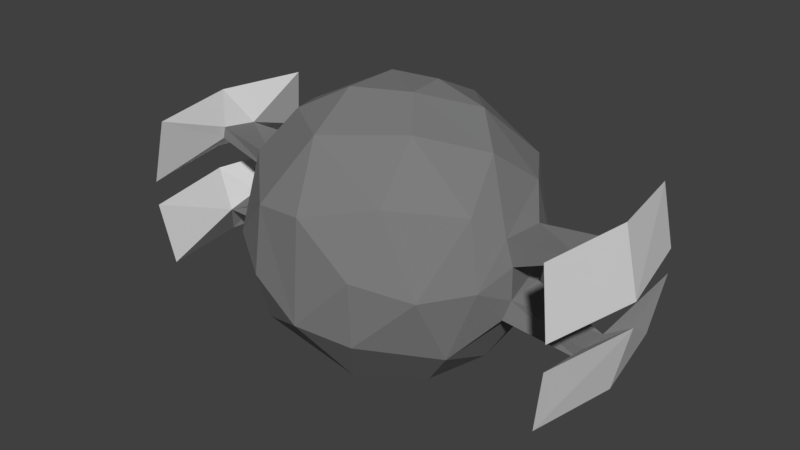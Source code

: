 # Source: Enemy4LV4.blend  (saved by Blender 2.79.0; exported with 4.5.12 LTS)
import bpy
from mathutils import Matrix  # noqa: F401  (used for matrix-valued properties, if any)

bpy.ops.wm.read_factory_settings(use_empty=True)
scene = bpy.context.scene
scene.name = 'Scene'

# ---- collections
col_collection_1 = bpy.data.collections.new('Collection 1'); scene.collection.children.link(col_collection_1)

# ---- materials (node trees are filled in below, after node groups)
mat_bola = bpy.data.materials.new('Bola')
mat_bola.alpha_threshold = 0.0
mat_bola.use_transparent_shadow = False
mat_bola.diffuse_color = (0.2079, 0.2079, 0.2079, 1.0)
mat_bola.roughness = 0.5
mat_enganche = bpy.data.materials.new('Enganche')
mat_enganche.alpha_threshold = 0.0
mat_enganche.use_transparent_shadow = False
mat_enganche.diffuse_color = (0.4292, 0.4292, 0.4292, 1.0)
mat_enganche.roughness = 0.5
mat_alaprotectora = bpy.data.materials.new('AlaProtectora')
mat_alaprotectora.alpha_threshold = 0.0
mat_alaprotectora.use_transparent_shadow = False
mat_alaprotectora.diffuse_color = (0.6982, 0.6982, 0.6982, 1.0)
mat_alaprotectora.roughness = 0.5

# ---- material node trees

# ---- world
world_world = bpy.data.worlds.new('World'); scene.world = world_world
world_world.color = (0.05088, 0.05088, 0.05088)
world_world.use_sun_shadow = False
world_world.sun_shadow_jitter_overblur = 0.0
world_world.cycles.sampling_method = 'MANUAL'

# ---- meshes
me_sphere = bpy.data.meshes.new('Sphere')
me_sphere.from_pydata([(0.2064, 0.9057, 0.4269), (0.6346, 0.6509, 0.4738), (0.4751, 0.2497, 0.8621), (0.8288, 0.3513, 0.4483), (0.135, 0.2281, 0.9763), (0.7239, 0.006855, 0.7099), (0.8306, -0.3449, 0.4494), (0.9256, -0.3912, 1.903e-08), (0.7206, -0.7092, 9.584e-09), (0.411, -0.3741, 0.8608), (0.4753, -0.732, 0.5368), (0.3855, -0.9203, 0.1087), (0.9625, 0.1766, 0.2617), (0.9602, -0.169, 0.2882), (1.632, -4.136e-07, 0.5555), (0.9974, 0.1558, 0.1341), (1.002, -0.1488, 0.1077), (1.486, 0.1344, 0.3458), (1.504, 0.1374, 0.258), (1.48, -0.1346, 0.3026), (1.738, -5.041e-07, 0.08707), (1.518, 0.652, 0.5365), (1.589, 0.6976, 0.088), (1.589, -0.6976, 0.088), (1.518, -0.652, 0.5365), (-0.3013, 0.7274, 0.6474), (-0.3832, 0.9251, 0.09868), (-0.6978, 0.7053, 0.1967), (-0.5406, 0.4322, 0.7479), (-0.9256, 0.3912, 8.246e-09), (-0.2192, 0.2033, 0.9652), (-0.7239, 0.006854, 0.7099), (-0.5389, -0.3385, 0.787), (-0.7714, -0.4773, 0.4762), (-0.3614, -0.8724, 0.3644), (-0.2094, -0.2137, 0.9704), (-0.1356, -0.6156, 0.7928), (-1.372e-08, -0.925, 0.4109), (0.1938, -0.09323, 0.993), (-0.7967, 0.3395, 0.5313), (0.1218, 0.6347, 0.7808), (-0.9602, 0.169, 0.2882), (-1.632, -4.136e-07, 0.5555), (-0.9919, 0.1594, 0.118), (-0.9625, -0.1765, 0.2618), (-1.005, -0.1489, 0.1206), (-1.486, -0.1344, 0.3458), (-1.504, -0.1374, 0.258), (-1.48, 0.1346, 0.3026), (-1.738, 0.001894, 0.08696), (-1.517, 0.6492, 0.5354), (-1.589, 0.6976, 0.088), (-1.589, -0.6976, 0.088), (-1.518, -0.652, 0.5365), (0.1123, 0.7184, -0.7159), (0.3681, 0.9134, -0.286), (0.6978, 0.7053, -0.1967), (0.5406, 0.4322, -0.7479), (0.9256, 0.3912, -8.246e-09), (0.1172, 0.32, -0.967), (0.7239, 0.006854, -0.7099), (0.5389, -0.3385, -0.787), (0.7714, -0.4773, -0.4762), (0.3614, -0.8724, -0.3644), (0.7967, 0.3395, -0.5313), (0.9602, 0.169, -0.2882), (1.632, -4.136e-07, -0.5555), (0.9919, 0.1594, -0.118), (0.9625, -0.1765, -0.2618), (1.005, -0.1489, -0.1206), (1.486, -0.1344, -0.3458), (1.504, -0.1374, -0.258), (1.48, 0.1346, -0.3026), (1.738, 0.001894, -0.08696), (1.517, 0.6492, -0.5354), (1.589, 0.6976, -0.088), (1.589, -0.6976, -0.088), (1.518, -0.652, -0.5365), (3.505e-17, 1.014, -0.1001), (-0.3491, 0.86, -0.4007), (-0.4145, 0.5651, -0.7336), (-0.6777, 0.6829, -0.292), (-0.4751, 0.2497, -0.8621), (-0.8288, 0.3513, -0.4483), (-0.7239, 0.006855, -0.7099), (-0.523, -0.3435, -0.7939), (-0.8306, -0.3449, -0.4494), (-0.9256, -0.3912, -1.903e-08), (-0.7206, -0.7092, -9.584e-09), (-0.2968, -0.2873, -0.9326), (-0.4753, -0.732, -0.5368), (-0.3855, -0.9203, -0.1087), (0.2094, -0.2137, -0.9704), (0.1356, -0.6156, -0.7928), (1.091e-08, -0.983, -0.2988), (-0.1214, 0.01566, -1.004), (-0.9625, 0.1766, -0.2617), (-0.9602, -0.169, -0.2882), (-1.632, -4.136e-07, -0.5555), (-0.9974, 0.1558, -0.1341), (-1.002, -0.1488, -0.1077), (-1.486, 0.1344, -0.3458), (-1.504, 0.1374, -0.258), (-1.48, -0.1346, -0.3026), (-1.738, -5.041e-07, -0.08707), (-1.518, 0.652, -0.5365), (-1.589, 0.6976, -0.088), (-1.589, -0.6976, -0.088), (-1.518, -0.652, -0.5365)], [], [(4, 2, 40), (40, 1, 0), (2, 5, 3), (5, 13, 3), (4, 38, 2), (38, 9, 5), (9, 10, 6), (10, 11, 8), (10, 37, 11), (38, 35, 9), (9, 36, 10), (3, 12, 58), (13, 6, 7), (16, 19, 13), (17, 14, 21), (21, 14, 20), (14, 24, 20), (25, 40, 0), (4, 30, 38), (28, 30, 25), (26, 27, 25), (39, 28, 27), (31, 28, 39), (45, 87, 44), (30, 35, 38), (32, 35, 31), (36, 35, 32), (34, 33, 88), (37, 36, 34), (41, 39, 29), (87, 45, 100), (46, 45, 44), (43, 48, 41), (51, 49, 50), (53, 42, 49), (55, 54, 78), (57, 59, 54), (57, 54, 55), (64, 57, 56), (60, 57, 64), (69, 7, 68), (59, 92, 95), (61, 92, 60), (93, 92, 61), (63, 62, 8), (94, 93, 63), (94, 63, 11), (65, 64, 58), (7, 69, 16), (70, 69, 68), (67, 72, 65), (75, 73, 74), (77, 66, 73), (59, 80, 54), (54, 79, 78), (59, 82, 80), (95, 82, 59), (82, 84, 83), (84, 97, 83), (95, 89, 82), (89, 85, 84), (85, 90, 86), (90, 91, 88), (90, 94, 91), (95, 92, 89), (89, 93, 90), (83, 96, 29), (97, 86, 87), (100, 103, 97), (101, 98, 105), (105, 98, 104), (98, 108, 104), (78, 0, 55), (40, 2, 1), (6, 10, 8, 7), (58, 1, 3), (56, 1, 58), (1, 2, 3), (12, 3, 13), (2, 38, 5), (16, 13, 7), (5, 9, 6), (6, 13, 5), (19, 17, 12, 13), (10, 36, 37), (11, 37, 94), (9, 35, 36), (58, 12, 15), (58, 15, 16), (15, 17, 18), (19, 23, 24), (18, 22, 20), (15, 12, 17), (19, 16, 15, 18), (21, 22, 18, 17), (22, 21, 20), (20, 24, 23), (14, 17, 19, 24), (20, 23, 19, 18), (0, 78, 26, 25), (30, 4, 40, 25), (30, 28, 31, 35), (27, 28, 25), (27, 29, 39), (39, 41, 31), (36, 32, 33, 34), (31, 33, 32), (31, 41, 33), (33, 87, 88), (88, 91, 34), (34, 91, 94, 37), (45, 43, 29, 100), (43, 41, 29), (44, 41, 48, 46), (44, 33, 41), (44, 87, 33), (45, 46, 47), (47, 46, 53, 52), (42, 46, 48, 50), (48, 47, 49, 51), (48, 43, 45, 47), (59, 57, 60, 92), (50, 49, 42), (52, 53, 49), (48, 51, 50), (42, 53, 46), (47, 52, 49), (1, 56, 55, 0), (56, 57, 55), (56, 58, 64), (64, 65, 60), (93, 61, 62, 63), (60, 62, 61), (60, 65, 62), (62, 7, 8), (8, 11, 63), (69, 67, 58, 16), (67, 65, 58), (68, 65, 72, 70), (68, 62, 65), (68, 7, 62), (69, 70, 71), (71, 70, 77, 76), (66, 70, 72, 74), (72, 71, 73, 75), (72, 67, 69, 71), (81, 27, 26, 79), (74, 73, 66), (76, 77, 73), (72, 75, 74), (66, 77, 70), (71, 76, 73), (54, 80, 79), (78, 79, 26), (79, 80, 81), (86, 90, 88, 87), (29, 81, 83), (27, 81, 29), (80, 82, 83), (81, 80, 83), (96, 83, 97), (82, 89, 84), (100, 97, 87), (84, 85, 86), (86, 97, 84), (103, 101, 96, 97), (85, 89, 90), (90, 93, 94), (89, 92, 93), (29, 96, 99), (29, 99, 100), (99, 101, 102), (103, 107, 108), (102, 106, 104), (99, 96, 101), (103, 100, 99, 102), (105, 106, 102, 101), (106, 105, 104), (104, 108, 107), (98, 101, 103, 108), (104, 107, 103, 102)])
me_sphere.polygons.foreach_set('material_index', [0, 0, 0, 0, 0, 0, 0, 0, 0, 0, 0, 0, 0, 0, 2, 2, 2, 0, 0, 0, 0, 0, 0, 0, 0, 0, 0, 0, 0, 0, 0, 0, 0, 2, 2, 0, 0, 0, 0, 0, 0, 0, 0, 0, 0, 0, 0, 0, 0, 0, 0, 2, 2, 0, 0, 0, 0, 0, 0, 0, 0, 0, 0, 0, 0, 0, 0, 0, 0, 2, 2, 2, 0, 0, 0, 0, 0, 0, 0, 0, 0, 0, 0, 0, 0, 0, 0, 0, 0, 0, 2, 2, 0, 0, 2, 2, 2, 2, 2, 0, 0, 0, 0, 0, 0, 0, 0, 0, 0, 0, 0, 0, 0, 0, 0, 0, 0, 2, 2, 2, 0, 0, 2, 2, 2, 2, 2, 0, 0, 0, 0, 0, 0, 0, 0, 0, 0, 0, 0, 0, 0, 0, 2, 2, 2, 0, 0, 2, 2, 2, 2, 2, 0, 0, 0, 0, 0, 0, 0, 0, 0, 0, 0, 0, 0, 0, 0, 0, 0, 0, 0, 0, 2, 2, 0, 0, 2, 2, 2, 2, 2])
me_sphere.materials.append(mat_bola)
me_sphere.materials.append(mat_enganche)
me_sphere.materials.append(mat_alaprotectora)
me_sphere.use_remesh_preserve_volume = False
me_sphere.use_remesh_preserve_attributes = False
me_sphere.use_mirror_vertex_groups = False
me_sphere.update()

# ---- objects
ob_sphere = bpy.data.objects.new('Sphere', me_sphere)

# ---- transforms, parenting, visibility, modifiers, constraints
ob_sphere.location = (0.0, 0.0, 0.0)
ob_sphere.lineart.crease_threshold = 0.0

# ---- collection membership
col_collection_1.objects.link(ob_sphere)

# ---- scene / render settings (as saved in the file)
scene.frame_start = 1; scene.frame_end = 250; scene.frame_set(1)
scene.render.engine = 'BLENDER_EEVEE_NEXT'
scene.render.resolution_percentage = 50
scene.render.dither_intensity = 0.0
scene.cycles.use_denoising = False
scene.cycles.samples = 128
scene.cycles.sampling_pattern = 'TABULATED_SOBOL'
scene.cycles.light_sampling_threshold = 0.0
scene.cycles.use_adaptive_sampling = False
scene.cycles.use_light_tree = False
scene.cycles.blur_glossy = 0.0
scene.cycles.sample_clamp_indirect = 0.0
scene.view_settings.view_transform = 'Standard'
bpy.context.view_layer.update()

# ---- added for rendering (the .blend has no active camera and no usable light): camera, sun
cam_auto = bpy.data.cameras.new('AutoCamera')
cam_auto.lens = 50.0
cam_auto.sensor_width = 36.0
cam_auto.clip_end = 1000.0
ob_auto_camera = bpy.data.objects.new('AutoCamera', cam_auto)
scene.collection.objects.link(ob_auto_camera)
ob_auto_camera.location = (4.14477, -4.95805, 3.31018)
ob_auto_camera.rotation_euler = (1.09748, -7.21219e-08, 0.694738)
scene.camera = ob_auto_camera
light_auto_sun = bpy.data.lights.new('AutoSun', 'SUN')
light_auto_sun.energy = 3.0
light_auto_sun.angle = 0.0523599
ob_auto_sun = bpy.data.objects.new('AutoSun', light_auto_sun)
scene.collection.objects.link(ob_auto_sun)
ob_auto_sun.rotation_euler = (0.872665, 0.174533, 0.523599)
bpy.context.view_layer.update()
